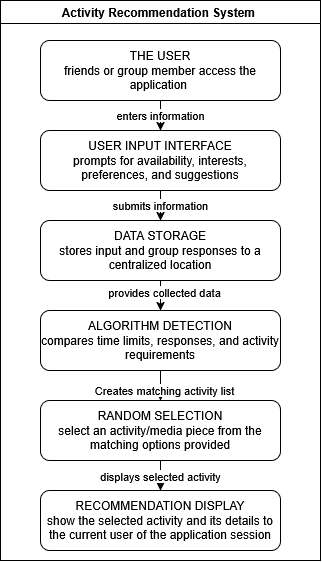

The diagram above was exported from draw.io. Its source (the exported page's mxGraphModel, read from the mxfile embedded in the PNG):
<mxGraphModel dx="773" dy="743" grid="1" gridSize="10" guides="1" tooltips="1" connect="1" arrows="1" fold="1" page="1" pageScale="1" pageWidth="850" pageHeight="1100" math="0" shadow="0">
  <root>
    <mxCell id="0" />
    <mxCell id="1" parent="0" />
    <mxCell id="neXmj4SOThLlzjKCZRD4-3" edge="1" parent="1" source="neXmj4SOThLlzjKCZRD4-1" style="edgeStyle=orthogonalEdgeStyle;rounded=0;orthogonalLoop=1;jettySize=auto;html=1;defaultLabelBackgroundColor=page;" target="neXmj4SOThLlzjKCZRD4-2" value="">
      <mxGeometry relative="1" as="geometry" />
    </mxCell>
    <mxCell id="neXmj4SOThLlzjKCZRD4-4" connectable="0" parent="neXmj4SOThLlzjKCZRD4-3" style="edgeLabel;html=1;align=center;verticalAlign=middle;resizable=0;points=[];inheritText=1;defaultLabelBackgroundColor=page;" value="enters information" vertex="1">
      <mxGeometry relative="1" x="-0.425" y="-1" as="geometry">
        <mxPoint as="offset" />
      </mxGeometry>
    </mxCell>
    <mxCell id="neXmj4SOThLlzjKCZRD4-1" parent="1" style="rounded=1;whiteSpace=wrap;html=1;roundedPerimeter=1;" value="&lt;div&gt;THE USER&lt;/div&gt;&lt;div&gt;friends or group member access the application&amp;nbsp;&lt;/div&gt;" vertex="1">
      <mxGeometry height="60" width="240" x="200" y="170" as="geometry" />
    </mxCell>
    <mxCell id="neXmj4SOThLlzjKCZRD4-6" edge="1" parent="1" source="neXmj4SOThLlzjKCZRD4-2" style="edgeStyle=orthogonalEdgeStyle;rounded=0;orthogonalLoop=1;jettySize=auto;html=1;defaultLabelBackgroundColor=page;" target="neXmj4SOThLlzjKCZRD4-5" value="">
      <mxGeometry relative="1" as="geometry" />
    </mxCell>
    <mxCell id="neXmj4SOThLlzjKCZRD4-7" connectable="0" parent="neXmj4SOThLlzjKCZRD4-6" style="edgeLabel;html=1;align=center;verticalAlign=middle;resizable=0;points=[];inheritText=1;defaultLabelBackgroundColor=page;" value="submits information" vertex="1">
      <mxGeometry relative="1" x="0.025" y="1" as="geometry">
        <mxPoint as="offset" />
      </mxGeometry>
    </mxCell>
    <mxCell id="neXmj4SOThLlzjKCZRD4-2" parent="1" style="whiteSpace=wrap;html=1;rounded=1;roundedPerimeter=1;" value="&lt;div&gt;USER INPUT INTERFACE&lt;/div&gt;&lt;div&gt;prompts for availability, interests, preferences, and suggestions&lt;/div&gt;" vertex="1">
      <mxGeometry height="60" width="240" x="200" y="260" as="geometry" />
    </mxCell>
    <mxCell id="neXmj4SOThLlzjKCZRD4-9" edge="1" parent="1" source="neXmj4SOThLlzjKCZRD4-5" style="edgeStyle=orthogonalEdgeStyle;rounded=0;orthogonalLoop=1;jettySize=auto;html=1;defaultLabelBackgroundColor=page;" target="neXmj4SOThLlzjKCZRD4-8" value="">
      <mxGeometry relative="1" as="geometry" />
    </mxCell>
    <mxCell id="neXmj4SOThLlzjKCZRD4-14" connectable="0" parent="neXmj4SOThLlzjKCZRD4-9" style="edgeLabel;html=1;align=center;verticalAlign=middle;resizable=0;points=[];inheritText=1;defaultLabelBackgroundColor=page;" value="provides collected data" vertex="1">
      <mxGeometry relative="1" x="0.24" y="3" as="geometry">
        <mxPoint as="offset" />
      </mxGeometry>
    </mxCell>
    <mxCell id="neXmj4SOThLlzjKCZRD4-5" parent="1" style="whiteSpace=wrap;html=1;rounded=1;roundedPerimeter=1;" value="&lt;div&gt;DATA STORAGE&lt;/div&gt;&lt;div&gt;stores input and group responses to a centralized location&lt;/div&gt;" vertex="1">
      <mxGeometry height="60" width="240" x="200" y="350" as="geometry" />
    </mxCell>
    <mxCell id="neXmj4SOThLlzjKCZRD4-13" edge="1" parent="1" source="neXmj4SOThLlzjKCZRD4-8" style="edgeStyle=orthogonalEdgeStyle;rounded=0;orthogonalLoop=1;jettySize=auto;html=1;defaultLabelBackgroundColor=page;" target="neXmj4SOThLlzjKCZRD4-10">
      <mxGeometry relative="1" as="geometry" />
    </mxCell>
    <mxCell id="neXmj4SOThLlzjKCZRD4-17" connectable="0" parent="neXmj4SOThLlzjKCZRD4-13" style="edgeLabel;html=1;align=center;verticalAlign=middle;resizable=0;points=[];inheritText=1;defaultLabelBackgroundColor=page;" value="Creates matching activity list" vertex="1">
      <mxGeometry relative="1" x="0.56" y="3" as="geometry">
        <mxPoint as="offset" />
      </mxGeometry>
    </mxCell>
    <mxCell id="neXmj4SOThLlzjKCZRD4-8" parent="1" style="whiteSpace=wrap;html=1;rounded=1;roundedPerimeter=1;" value="&lt;div&gt;ALGORITHM DETECTION&lt;/div&gt;&lt;div&gt;compares time limits, responses, and activity requirements&lt;/div&gt;" vertex="1">
      <mxGeometry height="60" width="240" x="200" y="440" as="geometry" />
    </mxCell>
    <mxCell id="neXmj4SOThLlzjKCZRD4-16" edge="1" parent="1" source="neXmj4SOThLlzjKCZRD4-10" style="edgeStyle=orthogonalEdgeStyle;rounded=0;orthogonalLoop=1;jettySize=auto;html=1;defaultLabelBackgroundColor=page;" target="neXmj4SOThLlzjKCZRD4-15" value="">
      <mxGeometry relative="1" as="geometry" />
    </mxCell>
    <mxCell id="neXmj4SOThLlzjKCZRD4-18" connectable="0" parent="neXmj4SOThLlzjKCZRD4-16" style="edgeLabel;html=1;align=center;verticalAlign=middle;resizable=0;points=[];inheritText=1;defaultLabelBackgroundColor=page;" value="displays selected activity" vertex="1">
      <mxGeometry relative="1" x="0.4" y="-1" as="geometry">
        <mxPoint as="offset" />
      </mxGeometry>
    </mxCell>
    <mxCell id="neXmj4SOThLlzjKCZRD4-10" parent="1" style="whiteSpace=wrap;html=1;rounded=1;roundedPerimeter=1;" value="&lt;div&gt;RANDOM SELECTION&lt;/div&gt;&lt;div&gt;select an activity/media piece from the matching options provided&lt;/div&gt;" vertex="1">
      <mxGeometry height="60" width="240" x="200" y="530" as="geometry" />
    </mxCell>
    <mxCell id="neXmj4SOThLlzjKCZRD4-15" parent="1" style="whiteSpace=wrap;html=1;rounded=1;roundedPerimeter=1;" value="&lt;div&gt;RECOMMENDATION DISPLAY&lt;/div&gt;&lt;div&gt;show the selected activity and its details to the current user of the application session&lt;/div&gt;" vertex="1">
      <mxGeometry height="60" width="240" x="200" y="620" as="geometry" />
    </mxCell>
    <mxCell id="neXmj4SOThLlzjKCZRD4-19" parent="1" style="swimlane;whiteSpace=wrap;html=1;" value="Activity Recommendation System&amp;nbsp;" vertex="1">
      <mxGeometry height="560" width="320" x="160" y="130" as="geometry" />
    </mxCell>
  </root>
</mxGraphModel>